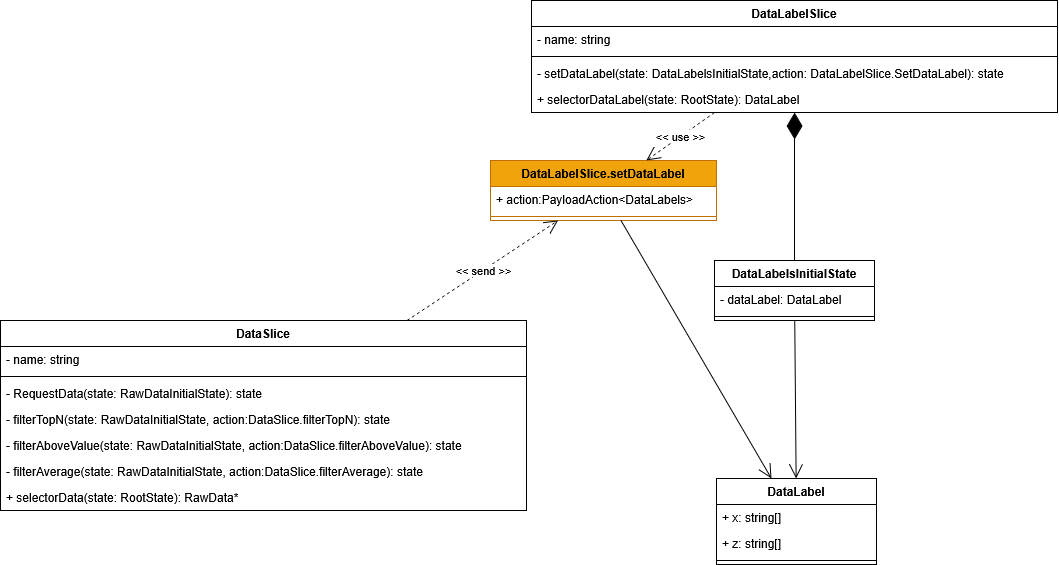

The diagram above was exported from draw.io. Its source (the exported page's mxGraphModel, read from the mxfile embedded in the PNG):
<mxGraphModel dx="5549" dy="4356" grid="1" gridSize="10" guides="1" tooltips="1" connect="1" arrows="1" fold="1" page="1" pageScale="1" pageWidth="827" pageHeight="1169" math="0" shadow="0">
  <root>
    <mxCell id="0" />
    <mxCell id="1" parent="0" />
    <mxCell id="2" value="DataLabel" style="swimlane;fontStyle=1;align=center;verticalAlign=top;childLayout=stackLayout;horizontal=1;startSize=26;horizontalStack=0;resizeParent=1;resizeParentMax=0;resizeLast=0;collapsible=1;marginBottom=0;whiteSpace=wrap;html=1;" vertex="1" parent="1">
      <mxGeometry x="1957" y="2108" width="160" height="86" as="geometry" />
    </mxCell>
    <mxCell id="3" value="+ x: string[]" style="text;strokeColor=none;fillColor=none;align=left;verticalAlign=top;spacingLeft=4;spacingRight=4;overflow=hidden;rotatable=0;points=[[0,0.5],[1,0.5]];portConstraint=eastwest;whiteSpace=wrap;html=1;" vertex="1" parent="2">
      <mxGeometry y="26" width="160" height="26" as="geometry" />
    </mxCell>
    <mxCell id="4" value="+ z: string[]" style="text;strokeColor=none;fillColor=none;align=left;verticalAlign=top;spacingLeft=4;spacingRight=4;overflow=hidden;rotatable=0;points=[[0,0.5],[1,0.5]];portConstraint=eastwest;whiteSpace=wrap;html=1;" vertex="1" parent="2">
      <mxGeometry y="52" width="160" height="26" as="geometry" />
    </mxCell>
    <mxCell id="5" value="" style="line;strokeWidth=1;fillColor=none;align=left;verticalAlign=middle;spacingTop=-1;spacingLeft=3;spacingRight=3;rotatable=0;labelPosition=right;points=[];portConstraint=eastwest;strokeColor=inherit;" vertex="1" parent="2">
      <mxGeometry y="78" width="160" height="8" as="geometry" />
    </mxCell>
    <mxCell id="6" value="DataLabelSlice" style="swimlane;fontStyle=1;align=center;verticalAlign=top;childLayout=stackLayout;horizontal=1;startSize=26;horizontalStack=0;resizeParent=1;resizeParentMax=0;resizeLast=0;collapsible=1;marginBottom=0;whiteSpace=wrap;html=1;" vertex="1" parent="1">
      <mxGeometry x="1772" y="1630" width="526" height="112" as="geometry" />
    </mxCell>
    <mxCell id="7" value="- name: string" style="text;strokeColor=none;fillColor=none;align=left;verticalAlign=top;spacingLeft=4;spacingRight=4;overflow=hidden;rotatable=0;points=[[0,0.5],[1,0.5]];portConstraint=eastwest;whiteSpace=wrap;html=1;" vertex="1" parent="6">
      <mxGeometry y="26" width="526" height="26" as="geometry" />
    </mxCell>
    <mxCell id="8" value="" style="line;strokeWidth=1;fillColor=none;align=left;verticalAlign=middle;spacingTop=-1;spacingLeft=3;spacingRight=3;rotatable=0;labelPosition=right;points=[];portConstraint=eastwest;strokeColor=inherit;" vertex="1" parent="6">
      <mxGeometry y="52" width="526" height="8" as="geometry" />
    </mxCell>
    <mxCell id="9" value="- setDataLabel(state:&amp;nbsp;DataLabelsInitialState,action:&amp;nbsp;DataLabelSlice.SetDataLabel): state" style="text;strokeColor=none;fillColor=none;align=left;verticalAlign=top;spacingLeft=4;spacingRight=4;overflow=hidden;rotatable=0;points=[[0,0.5],[1,0.5]];portConstraint=eastwest;whiteSpace=wrap;html=1;" vertex="1" parent="6">
      <mxGeometry y="60" width="526" height="26" as="geometry" />
    </mxCell>
    <mxCell id="10" value="+ selectorDataLabel(state: RootState): DataLabel" style="text;strokeColor=none;fillColor=none;align=left;verticalAlign=top;spacingLeft=4;spacingRight=4;overflow=hidden;rotatable=0;points=[[0,0.5],[1,0.5]];portConstraint=eastwest;whiteSpace=wrap;html=1;" vertex="1" parent="6">
      <mxGeometry y="86" width="526" height="26" as="geometry" />
    </mxCell>
    <mxCell id="11" value="DataLabelsInitialState" style="swimlane;fontStyle=1;align=center;verticalAlign=top;childLayout=stackLayout;horizontal=1;startSize=26;horizontalStack=0;resizeParent=1;resizeParentMax=0;resizeLast=0;collapsible=1;marginBottom=0;whiteSpace=wrap;html=1;" vertex="1" parent="1">
      <mxGeometry x="1955" y="1890" width="160" height="60" as="geometry" />
    </mxCell>
    <mxCell id="12" value="&lt;div&gt;- dataLabel: DataLabel&lt;/div&gt;" style="text;strokeColor=none;fillColor=none;align=left;verticalAlign=top;spacingLeft=4;spacingRight=4;overflow=hidden;rotatable=0;points=[[0,0.5],[1,0.5]];portConstraint=eastwest;whiteSpace=wrap;html=1;" vertex="1" parent="11">
      <mxGeometry y="26" width="160" height="26" as="geometry" />
    </mxCell>
    <mxCell id="13" value="" style="line;strokeWidth=1;fillColor=none;align=left;verticalAlign=middle;spacingTop=-1;spacingLeft=3;spacingRight=3;rotatable=0;labelPosition=right;points=[];portConstraint=eastwest;strokeColor=inherit;" vertex="1" parent="11">
      <mxGeometry y="52" width="160" height="8" as="geometry" />
    </mxCell>
    <mxCell id="14" value="" style="endArrow=open;endFill=1;endSize=12;html=1;rounded=0;" edge="1" source="11" target="2" parent="1">
      <mxGeometry width="160" relative="1" as="geometry">
        <mxPoint x="2580" y="1437" as="sourcePoint" />
        <mxPoint x="2710" y="1437" as="targetPoint" />
      </mxGeometry>
    </mxCell>
    <mxCell id="15" value="" style="endArrow=diamondThin;endFill=1;endSize=24;html=1;rounded=0;" edge="1" source="11" target="6" parent="1">
      <mxGeometry width="160" relative="1" as="geometry">
        <mxPoint x="2570" y="1415" as="sourcePoint" />
        <mxPoint x="2591" y="1262" as="targetPoint" />
      </mxGeometry>
    </mxCell>
    <mxCell id="16" value="DataLabelSlice.setDataLabel" style="swimlane;fontStyle=1;align=center;verticalAlign=top;childLayout=stackLayout;horizontal=1;startSize=26;horizontalStack=0;resizeParent=1;resizeParentMax=0;resizeLast=0;collapsible=1;marginBottom=0;whiteSpace=wrap;html=1;fillColor=#f0a30a;fontColor=#000000;strokeColor=#BD7000;" vertex="1" parent="1">
      <mxGeometry x="1731" y="1790" width="226" height="60" as="geometry" />
    </mxCell>
    <mxCell id="17" value="+ action:PayloadAction&amp;lt;DataLabels&amp;gt;" style="text;strokeColor=none;fillColor=none;align=left;verticalAlign=top;spacingLeft=4;spacingRight=4;overflow=hidden;rotatable=0;points=[[0,0.5],[1,0.5]];portConstraint=eastwest;whiteSpace=wrap;html=1;" vertex="1" parent="16">
      <mxGeometry y="26" width="226" height="26" as="geometry" />
    </mxCell>
    <mxCell id="18" value="" style="line;strokeWidth=1;fillColor=none;align=left;verticalAlign=middle;spacingTop=-1;spacingLeft=3;spacingRight=3;rotatable=0;labelPosition=right;points=[];portConstraint=eastwest;strokeColor=inherit;" vertex="1" parent="16">
      <mxGeometry y="52" width="226" height="8" as="geometry" />
    </mxCell>
    <mxCell id="19" value="&amp;lt;&amp;lt; use &amp;gt;&amp;gt;" style="endArrow=open;endSize=12;dashed=1;html=1;rounded=0;" edge="1" source="6" target="16" parent="1">
      <mxGeometry width="160" relative="1" as="geometry">
        <mxPoint x="1306" y="2272" as="sourcePoint" />
        <mxPoint x="1246" y="2390" as="targetPoint" />
      </mxGeometry>
    </mxCell>
    <mxCell id="20" value="" style="endArrow=open;endFill=1;endSize=12;html=1;rounded=0;" edge="1" source="16" target="2" parent="1">
      <mxGeometry width="160" relative="1" as="geometry">
        <mxPoint x="885" y="2448" as="sourcePoint" />
        <mxPoint x="799" y="2491" as="targetPoint" />
      </mxGeometry>
    </mxCell>
    <mxCell id="21" value="DataSlice" style="swimlane;fontStyle=1;align=center;verticalAlign=top;childLayout=stackLayout;horizontal=1;startSize=26;horizontalStack=0;resizeParent=1;resizeParentMax=0;resizeLast=0;collapsible=1;marginBottom=0;whiteSpace=wrap;html=1;" vertex="1" parent="1">
      <mxGeometry x="1241" y="1950" width="526" height="190" as="geometry" />
    </mxCell>
    <mxCell id="22" value="- name: string" style="text;strokeColor=none;fillColor=none;align=left;verticalAlign=top;spacingLeft=4;spacingRight=4;overflow=hidden;rotatable=0;points=[[0,0.5],[1,0.5]];portConstraint=eastwest;whiteSpace=wrap;html=1;" vertex="1" parent="21">
      <mxGeometry y="26" width="526" height="26" as="geometry" />
    </mxCell>
    <mxCell id="23" value="" style="line;strokeWidth=1;fillColor=none;align=left;verticalAlign=middle;spacingTop=-1;spacingLeft=3;spacingRight=3;rotatable=0;labelPosition=right;points=[];portConstraint=eastwest;strokeColor=inherit;" vertex="1" parent="21">
      <mxGeometry y="52" width="526" height="8" as="geometry" />
    </mxCell>
    <mxCell id="24" value="- RequestData(state: RawDataInitialState): state" style="text;strokeColor=none;fillColor=none;align=left;verticalAlign=top;spacingLeft=4;spacingRight=4;overflow=hidden;rotatable=0;points=[[0,0.5],[1,0.5]];portConstraint=eastwest;whiteSpace=wrap;html=1;" vertex="1" parent="21">
      <mxGeometry y="60" width="526" height="26" as="geometry" />
    </mxCell>
    <mxCell id="25" value="- filterTopN(state: RawDataInitialState, action:DataSlice.filterTopN): state" style="text;strokeColor=none;fillColor=none;align=left;verticalAlign=top;spacingLeft=4;spacingRight=4;overflow=hidden;rotatable=0;points=[[0,0.5],[1,0.5]];portConstraint=eastwest;whiteSpace=wrap;html=1;" vertex="1" parent="21">
      <mxGeometry y="86" width="526" height="26" as="geometry" />
    </mxCell>
    <mxCell id="26" value="- filterAboveValue(state: RawDataInitialState, action:DataSlice.filterAboveValue): state" style="text;strokeColor=none;fillColor=none;align=left;verticalAlign=top;spacingLeft=4;spacingRight=4;overflow=hidden;rotatable=0;points=[[0,0.5],[1,0.5]];portConstraint=eastwest;whiteSpace=wrap;html=1;" vertex="1" parent="21">
      <mxGeometry y="112" width="526" height="26" as="geometry" />
    </mxCell>
    <mxCell id="27" value="- filterAverage(state: RawDataInitialState, action:DataSlice.filterAverage): state" style="text;strokeColor=none;fillColor=none;align=left;verticalAlign=top;spacingLeft=4;spacingRight=4;overflow=hidden;rotatable=0;points=[[0,0.5],[1,0.5]];portConstraint=eastwest;whiteSpace=wrap;html=1;" vertex="1" parent="21">
      <mxGeometry y="138" width="526" height="26" as="geometry" />
    </mxCell>
    <mxCell id="28" value="+ selectorData(state: RootState): RawData*" style="text;strokeColor=none;fillColor=none;align=left;verticalAlign=top;spacingLeft=4;spacingRight=4;overflow=hidden;rotatable=0;points=[[0,0.5],[1,0.5]];portConstraint=eastwest;whiteSpace=wrap;html=1;" vertex="1" parent="21">
      <mxGeometry y="164" width="526" height="26" as="geometry" />
    </mxCell>
    <mxCell id="29" value="&amp;lt;&amp;lt; send &amp;gt;&amp;gt;" style="endArrow=open;endSize=12;dashed=1;html=1;rounded=0;" edge="1" source="21" target="16" parent="1">
      <mxGeometry width="160" relative="1" as="geometry">
        <mxPoint x="1668" y="2066" as="sourcePoint" />
        <mxPoint x="1852" y="1740" as="targetPoint" />
      </mxGeometry>
    </mxCell>
  </root>
</mxGraphModel>